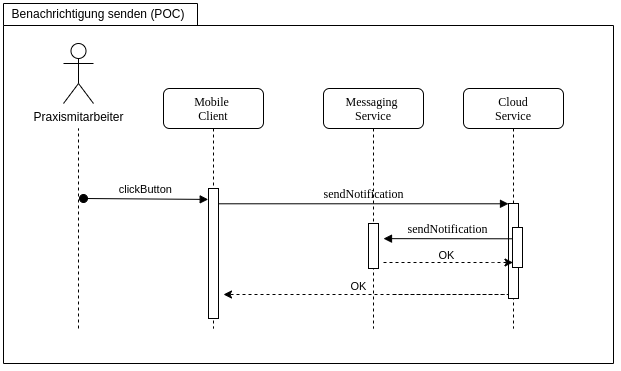

The diagram above was exported from draw.io. Its source (the exported page's mxGraphModel, read from the mxfile embedded in the PNG):
<mxGraphModel dx="1877" dy="1016" grid="1" gridSize="10" guides="1" tooltips="1" connect="1" arrows="1" fold="1" page="1" pageScale="1" pageWidth="1100" pageHeight="850" background="none" math="0" shadow="0">
  <root>
    <mxCell id="0" />
    <mxCell id="1" parent="0" />
    <mxCell id="7baba1c4bc27f4b0-2" value="Mobile &lt;br&gt;Client" style="shape=umlLifeline;perimeter=lifelinePerimeter;whiteSpace=wrap;html=1;container=1;collapsible=0;recursiveResize=0;outlineConnect=0;rounded=1;shadow=0;comic=0;labelBackgroundColor=none;strokeWidth=1;fontFamily=Verdana;fontSize=12;align=center;" parent="1" vertex="1">
      <mxGeometry x="270" y="135" width="100" height="240" as="geometry" />
    </mxCell>
    <mxCell id="7baba1c4bc27f4b0-10" value="" style="html=1;points=[];perimeter=orthogonalPerimeter;rounded=0;shadow=0;comic=0;labelBackgroundColor=none;strokeWidth=1;fontFamily=Verdana;fontSize=12;align=center;" parent="7baba1c4bc27f4b0-2" vertex="1">
      <mxGeometry x="45" y="100" width="10" height="130" as="geometry" />
    </mxCell>
    <mxCell id="7baba1c4bc27f4b0-3" value="Messaging &lt;br&gt;Service" style="shape=umlLifeline;perimeter=lifelinePerimeter;whiteSpace=wrap;html=1;container=1;collapsible=0;recursiveResize=0;outlineConnect=0;rounded=1;shadow=0;comic=0;labelBackgroundColor=none;strokeWidth=1;fontFamily=Verdana;fontSize=12;align=center;" parent="1" vertex="1">
      <mxGeometry x="430" y="135" width="100" height="240" as="geometry" />
    </mxCell>
    <mxCell id="7baba1c4bc27f4b0-4" value="Cloud&lt;br&gt;Service" style="shape=umlLifeline;perimeter=lifelinePerimeter;whiteSpace=wrap;html=1;container=1;collapsible=0;recursiveResize=0;outlineConnect=0;rounded=1;shadow=0;comic=0;labelBackgroundColor=none;strokeWidth=1;fontFamily=Verdana;fontSize=12;align=center;" parent="1" vertex="1">
      <mxGeometry x="570" y="135" width="100" height="240" as="geometry" />
    </mxCell>
    <mxCell id="7baba1c4bc27f4b0-16" value="" style="html=1;points=[];perimeter=orthogonalPerimeter;rounded=0;shadow=0;comic=0;labelBackgroundColor=none;strokeWidth=1;fontFamily=Verdana;fontSize=12;align=center;" parent="1" vertex="1">
      <mxGeometry x="475" y="270" width="10" height="45" as="geometry" />
    </mxCell>
    <mxCell id="7baba1c4bc27f4b0-14" value="sendNotification" style="html=1;verticalAlign=bottom;endArrow=block;entryX=0;entryY=0;labelBackgroundColor=none;fontFamily=Verdana;fontSize=12;edgeStyle=elbowEdgeStyle;elbow=vertical;" parent="1" source="7baba1c4bc27f4b0-10" target="7baba1c4bc27f4b0-13" edge="1">
      <mxGeometry relative="1" as="geometry">
        <mxPoint x="400" y="255" as="sourcePoint" />
      </mxGeometry>
    </mxCell>
    <mxCell id="EELn6MisHKCcKJXl13vm-3" value="Praxismitarbeiter" style="shape=umlActor;verticalLabelPosition=bottom;verticalAlign=top;html=1;outlineConnect=0;" vertex="1" parent="1">
      <mxGeometry x="170" y="90" width="30" height="60" as="geometry" />
    </mxCell>
    <mxCell id="EELn6MisHKCcKJXl13vm-4" value="" style="endArrow=none;dashed=1;html=1;strokeWidth=1;" edge="1" parent="1">
      <mxGeometry width="50" height="50" relative="1" as="geometry">
        <mxPoint x="185" y="375" as="sourcePoint" />
        <mxPoint x="185" y="175" as="targetPoint" />
      </mxGeometry>
    </mxCell>
    <mxCell id="7baba1c4bc27f4b0-13" value="" style="html=1;points=[];perimeter=orthogonalPerimeter;rounded=0;shadow=0;comic=0;labelBackgroundColor=none;strokeWidth=1;fontFamily=Verdana;fontSize=12;align=center;" parent="1" vertex="1">
      <mxGeometry x="615" y="250" width="10" height="95" as="geometry" />
    </mxCell>
    <mxCell id="EELn6MisHKCcKJXl13vm-8" value="sendNotification" style="html=1;verticalAlign=bottom;endArrow=block;labelBackgroundColor=none;fontFamily=Verdana;fontSize=12;edgeStyle=elbowEdgeStyle;elbow=vertical;exitX=-0.029;exitY=0.282;exitDx=0;exitDy=0;exitPerimeter=0;" edge="1" parent="1" source="7baba1c4bc27f4b0-37">
      <mxGeometry relative="1" as="geometry">
        <mxPoint x="612.4299999999998" y="285.39999999999986" as="sourcePoint" />
        <mxPoint x="490" y="285" as="targetPoint" />
      </mxGeometry>
    </mxCell>
    <mxCell id="EELn6MisHKCcKJXl13vm-9" value="" style="endArrow=classic;html=1;dashed=1;strokeWidth=1;" edge="1" parent="1">
      <mxGeometry width="50" height="50" relative="1" as="geometry">
        <mxPoint x="490" y="309" as="sourcePoint" />
        <mxPoint x="619.5" y="309" as="targetPoint" />
        <Array as="points">
          <mxPoint x="590" y="309" />
        </Array>
      </mxGeometry>
    </mxCell>
    <mxCell id="EELn6MisHKCcKJXl13vm-10" value="OK" style="edgeLabel;html=1;align=center;verticalAlign=middle;resizable=0;points=[];" vertex="1" connectable="0" parent="EELn6MisHKCcKJXl13vm-9">
      <mxGeometry x="-0.1153" y="1" relative="1" as="geometry">
        <mxPoint x="6" y="-6" as="offset" />
      </mxGeometry>
    </mxCell>
    <mxCell id="7baba1c4bc27f4b0-37" value="" style="html=1;points=[];perimeter=orthogonalPerimeter;rounded=0;shadow=0;comic=0;labelBackgroundColor=none;strokeWidth=1;fontFamily=Verdana;fontSize=12;align=center;" parent="1" vertex="1">
      <mxGeometry x="619" y="274" width="10" height="40" as="geometry" />
    </mxCell>
    <mxCell id="EELn6MisHKCcKJXl13vm-11" value="" style="endArrow=classic;html=1;dashed=1;strokeWidth=1;" edge="1" parent="1">
      <mxGeometry width="50" height="50" relative="1" as="geometry">
        <mxPoint x="500" y="341" as="sourcePoint" />
        <mxPoint x="330" y="341" as="targetPoint" />
        <Array as="points">
          <mxPoint x="620" y="341" />
        </Array>
      </mxGeometry>
    </mxCell>
    <mxCell id="EELn6MisHKCcKJXl13vm-12" value="OK" style="edgeLabel;html=1;align=center;verticalAlign=middle;resizable=0;points=[];" vertex="1" connectable="0" parent="EELn6MisHKCcKJXl13vm-11">
      <mxGeometry x="-0.1153" y="1" relative="1" as="geometry">
        <mxPoint x="-94" y="-9" as="offset" />
      </mxGeometry>
    </mxCell>
    <mxCell id="EELn6MisHKCcKJXl13vm-15" value="clickButton" style="verticalAlign=bottom;startArrow=oval;endArrow=block;startSize=8;shadow=0;strokeWidth=1;entryX=-0.029;entryY=0.084;entryDx=0;entryDy=0;entryPerimeter=0;" edge="1" parent="1" target="7baba1c4bc27f4b0-10">
      <mxGeometry relative="1" as="geometry">
        <mxPoint x="190" y="245" as="sourcePoint" />
        <mxPoint x="310" y="245" as="targetPoint" />
      </mxGeometry>
    </mxCell>
    <mxCell id="EELn6MisHKCcKJXl13vm-17" value="" style="shape=folder;fontStyle=1;spacingTop=10;tabWidth=194;tabHeight=22;tabPosition=left;html=1;rounded=0;shadow=0;comic=0;labelBackgroundColor=none;strokeWidth=1;fillColor=none;fontFamily=Verdana;fontSize=10;align=center;" vertex="1" parent="1">
      <mxGeometry x="110" y="50" width="610" height="360" as="geometry" />
    </mxCell>
    <mxCell id="EELn6MisHKCcKJXl13vm-18" value="Benachrichtigung senden (POC)" style="text;html=1;strokeColor=none;fillColor=none;align=center;verticalAlign=middle;whiteSpace=wrap;rounded=0;" vertex="1" parent="1">
      <mxGeometry x="110" y="50" width="190" height="20" as="geometry" />
    </mxCell>
  </root>
</mxGraphModel>